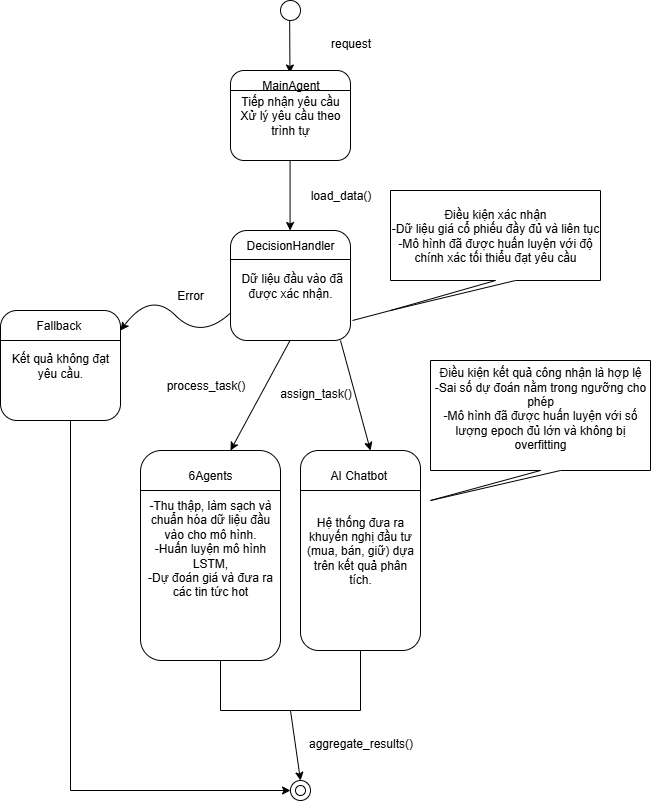

The diagram above was exported from draw.io. Its source (the exported page's mxGraphModel, read from the mxfile embedded in the PNG):
<mxGraphModel dx="1384" dy="1753" grid="1" gridSize="10" guides="1" tooltips="1" connect="1" arrows="1" fold="1" page="1" pageScale="1" pageWidth="850" pageHeight="1100" math="0" shadow="0">
  <root>
    <mxCell id="0" />
    <mxCell id="1" parent="0" />
    <mxCell id="BzZ3v_UXjA5oMVnoJN4J-97" value="" style="endArrow=classic;html=1;rounded=0;entryX=0.493;entryY=0.084;entryDx=0;entryDy=0;entryPerimeter=0;" edge="1" parent="1" target="BzZ3v_UXjA5oMVnoJN4J-105">
      <mxGeometry width="50" height="50" relative="1" as="geometry">
        <mxPoint x="-470.83000000000004" y="-130" as="sourcePoint" />
        <mxPoint x="-470.83000000000004" y="-90" as="targetPoint" />
      </mxGeometry>
    </mxCell>
    <mxCell id="BzZ3v_UXjA5oMVnoJN4J-98" value="Tiếp nhận yêu cầu&lt;div&gt;Xử lý yêu cầu theo trình tự&lt;/div&gt;" style="rounded=1;whiteSpace=wrap;html=1;" vertex="1" parent="1">
      <mxGeometry x="-530" y="-80" width="120" height="90" as="geometry" />
    </mxCell>
    <mxCell id="BzZ3v_UXjA5oMVnoJN4J-99" value="" style="endArrow=classic;html=1;rounded=0;" edge="1" parent="1">
      <mxGeometry width="50" height="50" relative="1" as="geometry">
        <mxPoint x="-470.42" y="10" as="sourcePoint" />
        <mxPoint x="-470.42" y="80" as="targetPoint" />
      </mxGeometry>
    </mxCell>
    <mxCell id="BzZ3v_UXjA5oMVnoJN4J-100" value="load_data()" style="text;html=1;align=center;verticalAlign=middle;resizable=0;points=[];autosize=1;strokeColor=none;fillColor=none;" vertex="1" parent="1">
      <mxGeometry x="-460" y="30" width="80" height="30" as="geometry" />
    </mxCell>
    <mxCell id="BzZ3v_UXjA5oMVnoJN4J-101" value="&lt;div&gt;&amp;nbsp;Dữ liệu đầu vào đã được xác nhận.&lt;/div&gt;" style="rounded=1;whiteSpace=wrap;html=1;" vertex="1" parent="1">
      <mxGeometry x="-530" y="80" width="120" height="110" as="geometry" />
    </mxCell>
    <mxCell id="BzZ3v_UXjA5oMVnoJN4J-102" value="process_task()" style="text;html=1;align=center;verticalAlign=middle;resizable=0;points=[];autosize=1;strokeColor=none;fillColor=none;" vertex="1" parent="1">
      <mxGeometry x="-605" y="220" width="100" height="30" as="geometry" />
    </mxCell>
    <mxCell id="BzZ3v_UXjA5oMVnoJN4J-103" value="" style="endArrow=classic;html=1;rounded=0;" edge="1" parent="1">
      <mxGeometry width="50" height="50" relative="1" as="geometry">
        <mxPoint x="-470.48" y="190" as="sourcePoint" />
        <mxPoint x="-530" y="300" as="targetPoint" />
      </mxGeometry>
    </mxCell>
    <mxCell id="BzZ3v_UXjA5oMVnoJN4J-104" value="" style="ellipse;whiteSpace=wrap;html=1;aspect=fixed;" vertex="1" parent="1">
      <mxGeometry x="-480" y="-150" width="20" height="20" as="geometry" />
    </mxCell>
    <mxCell id="BzZ3v_UXjA5oMVnoJN4J-105" value="MainAgent" style="text;html=1;align=center;verticalAlign=middle;resizable=0;points=[];autosize=1;strokeColor=none;fillColor=none;" vertex="1" parent="1">
      <mxGeometry x="-510" y="-80" width="80" height="30" as="geometry" />
    </mxCell>
    <mxCell id="BzZ3v_UXjA5oMVnoJN4J-106" value="" style="endArrow=none;html=1;rounded=0;" edge="1" parent="1">
      <mxGeometry width="50" height="50" relative="1" as="geometry">
        <mxPoint x="-530" y="-60" as="sourcePoint" />
        <mxPoint x="-410" y="-60" as="targetPoint" />
      </mxGeometry>
    </mxCell>
    <mxCell id="BzZ3v_UXjA5oMVnoJN4J-107" value="" style="endArrow=none;html=1;rounded=0;" edge="1" parent="1">
      <mxGeometry width="50" height="50" relative="1" as="geometry">
        <mxPoint x="-530" y="109" as="sourcePoint" />
        <mxPoint x="-410" y="109" as="targetPoint" />
      </mxGeometry>
    </mxCell>
    <mxCell id="BzZ3v_UXjA5oMVnoJN4J-108" value="DecisionHandler" style="text;html=1;align=center;verticalAlign=middle;whiteSpace=wrap;rounded=0;" vertex="1" parent="1">
      <mxGeometry x="-500" y="80" width="60" height="30" as="geometry" />
    </mxCell>
    <mxCell id="BzZ3v_UXjA5oMVnoJN4J-109" value="" style="ellipse;whiteSpace=wrap;html=1;aspect=fixed;" vertex="1" parent="1">
      <mxGeometry x="-470" y="630" width="20" height="20" as="geometry" />
    </mxCell>
    <mxCell id="BzZ3v_UXjA5oMVnoJN4J-110" value="" style="curved=1;endArrow=classic;html=1;rounded=0;exitX=0;exitY=0.75;exitDx=0;exitDy=0;" edge="1" parent="1" source="BzZ3v_UXjA5oMVnoJN4J-101">
      <mxGeometry width="50" height="50" relative="1" as="geometry">
        <mxPoint x="-610" y="190" as="sourcePoint" />
        <mxPoint x="-640" y="180" as="targetPoint" />
        <Array as="points">
          <mxPoint x="-560" y="190" />
          <mxPoint x="-610" y="140" />
        </Array>
      </mxGeometry>
    </mxCell>
    <mxCell id="BzZ3v_UXjA5oMVnoJN4J-111" value="Error" style="text;html=1;align=center;verticalAlign=middle;whiteSpace=wrap;rounded=0;" vertex="1" parent="1">
      <mxGeometry x="-600" y="130" width="60" height="30" as="geometry" />
    </mxCell>
    <mxCell id="BzZ3v_UXjA5oMVnoJN4J-112" value="Kết quả không đạt yêu cầu." style="rounded=1;whiteSpace=wrap;html=1;" vertex="1" parent="1">
      <mxGeometry x="-760" y="160" width="120" height="110" as="geometry" />
    </mxCell>
    <mxCell id="BzZ3v_UXjA5oMVnoJN4J-113" value="" style="endArrow=none;html=1;rounded=0;" edge="1" parent="1">
      <mxGeometry width="50" height="50" relative="1" as="geometry">
        <mxPoint x="-760" y="190" as="sourcePoint" />
        <mxPoint x="-640" y="190" as="targetPoint" />
      </mxGeometry>
    </mxCell>
    <mxCell id="BzZ3v_UXjA5oMVnoJN4J-114" value="Fallback&amp;nbsp;" style="text;html=1;align=center;verticalAlign=middle;whiteSpace=wrap;rounded=0;" vertex="1" parent="1">
      <mxGeometry x="-730" y="160" width="60" height="30" as="geometry" />
    </mxCell>
    <mxCell id="BzZ3v_UXjA5oMVnoJN4J-115" value="" style="ellipse;whiteSpace=wrap;html=1;aspect=fixed;" vertex="1" parent="1">
      <mxGeometry x="-465" y="635" width="10" height="10" as="geometry" />
    </mxCell>
    <mxCell id="BzZ3v_UXjA5oMVnoJN4J-116" value="Điều kiện xác nhận&lt;div&gt;-Dữ liệu giá cổ phiếu đầy đủ và liên tục&lt;/div&gt;&lt;div&gt;-Mô hình đã được huấn luyện với độ chính xác tối thiểu đạt yêu cầu&lt;/div&gt;" style="shape=callout;whiteSpace=wrap;html=1;perimeter=calloutPerimeter;position2=0;" vertex="1" parent="1">
      <mxGeometry x="-370" y="40" width="210" height="120" as="geometry" />
    </mxCell>
    <mxCell id="BzZ3v_UXjA5oMVnoJN4J-117" value="" style="endArrow=none;html=1;rounded=0;entryX=0;entryY=0;entryDx=0;entryDy=120;entryPerimeter=0;" edge="1" parent="1" target="BzZ3v_UXjA5oMVnoJN4J-116">
      <mxGeometry width="50" height="50" relative="1" as="geometry">
        <mxPoint x="-408" y="170" as="sourcePoint" />
        <mxPoint x="-345.7799999999999" y="160.00000000000009" as="targetPoint" />
      </mxGeometry>
    </mxCell>
    <mxCell id="BzZ3v_UXjA5oMVnoJN4J-118" value="Điều kiện kết quả công nhận là hợp lệ&lt;div&gt;-Sai số dự đoán nằm trong ngưỡng cho phép&lt;/div&gt;&lt;div&gt;-Mô hình đã được huấn luyện với số lượng epoch đủ lớn và không bị overfitting&lt;br&gt;&lt;div&gt;&lt;br&gt;&lt;/div&gt;&lt;/div&gt;" style="shape=callout;whiteSpace=wrap;html=1;perimeter=calloutPerimeter;position2=0;" vertex="1" parent="1">
      <mxGeometry x="-330" y="210" width="220" height="140" as="geometry" />
    </mxCell>
    <mxCell id="BzZ3v_UXjA5oMVnoJN4J-119" value="request" style="text;html=1;align=center;verticalAlign=middle;resizable=0;points=[];autosize=1;strokeColor=none;fillColor=none;" vertex="1" parent="1">
      <mxGeometry x="-440" y="-122" width="60" height="30" as="geometry" />
    </mxCell>
    <mxCell id="BzZ3v_UXjA5oMVnoJN4J-120" value="-Thu thập, làm sạch và chuẩn hóa dữ liệu đầu vào cho mô hình.&lt;div&gt;-Huấn luyện mô hình LSTM,&lt;/div&gt;&lt;div&gt;-Dự đoán giá và đưa ra các tin tức hot&lt;/div&gt;&lt;div&gt;&lt;div&gt;&lt;br&gt;&lt;/div&gt;&lt;/div&gt;" style="rounded=1;whiteSpace=wrap;html=1;" vertex="1" parent="1">
      <mxGeometry x="-620" y="300" width="140" height="210" as="geometry" />
    </mxCell>
    <mxCell id="BzZ3v_UXjA5oMVnoJN4J-121" value="" style="endArrow=none;html=1;rounded=0;" edge="1" parent="1">
      <mxGeometry width="50" height="50" relative="1" as="geometry">
        <mxPoint x="-620" y="340" as="sourcePoint" />
        <mxPoint x="-480" y="340" as="targetPoint" />
      </mxGeometry>
    </mxCell>
    <mxCell id="BzZ3v_UXjA5oMVnoJN4J-122" value="6Agents" style="text;html=1;align=center;verticalAlign=middle;whiteSpace=wrap;rounded=0;" vertex="1" parent="1">
      <mxGeometry x="-580" y="310" width="60" height="30" as="geometry" />
    </mxCell>
    <mxCell id="BzZ3v_UXjA5oMVnoJN4J-123" value="" style="endArrow=classic;html=1;rounded=0;" edge="1" parent="1">
      <mxGeometry width="50" height="50" relative="1" as="geometry">
        <mxPoint x="-420" y="190" as="sourcePoint" />
        <mxPoint x="-390" y="300" as="targetPoint" />
      </mxGeometry>
    </mxCell>
    <mxCell id="BzZ3v_UXjA5oMVnoJN4J-124" value="Hệ thống đưa ra khuyến nghị đầu tư (mua, bán, giữ) dựa trên kết quả phân tích." style="rounded=1;whiteSpace=wrap;html=1;" vertex="1" parent="1">
      <mxGeometry x="-460" y="300" width="120" height="200" as="geometry" />
    </mxCell>
    <mxCell id="BzZ3v_UXjA5oMVnoJN4J-125" value="" style="endArrow=none;html=1;rounded=0;" edge="1" parent="1">
      <mxGeometry width="50" height="50" relative="1" as="geometry">
        <mxPoint x="-460" y="340" as="sourcePoint" />
        <mxPoint x="-340" y="340" as="targetPoint" />
      </mxGeometry>
    </mxCell>
    <mxCell id="BzZ3v_UXjA5oMVnoJN4J-126" value="AI Chatbot&amp;nbsp;" style="text;html=1;align=center;verticalAlign=middle;whiteSpace=wrap;rounded=0;" vertex="1" parent="1">
      <mxGeometry x="-440" y="310" width="80" height="30" as="geometry" />
    </mxCell>
    <mxCell id="BzZ3v_UXjA5oMVnoJN4J-127" value="assign_task()" style="text;html=1;align=center;verticalAlign=middle;resizable=0;points=[];autosize=1;strokeColor=none;fillColor=none;" vertex="1" parent="1">
      <mxGeometry x="-490" y="228" width="90" height="30" as="geometry" />
    </mxCell>
    <mxCell id="BzZ3v_UXjA5oMVnoJN4J-128" value="" style="endArrow=none;html=1;rounded=0;" edge="1" parent="1">
      <mxGeometry width="50" height="50" relative="1" as="geometry">
        <mxPoint x="-540" y="560" as="sourcePoint" />
        <mxPoint x="-540" y="510" as="targetPoint" />
      </mxGeometry>
    </mxCell>
    <mxCell id="BzZ3v_UXjA5oMVnoJN4J-129" value="" style="endArrow=none;html=1;rounded=0;" edge="1" parent="1">
      <mxGeometry width="50" height="50" relative="1" as="geometry">
        <mxPoint x="-540" y="560" as="sourcePoint" />
        <mxPoint x="-400" y="560" as="targetPoint" />
      </mxGeometry>
    </mxCell>
    <mxCell id="BzZ3v_UXjA5oMVnoJN4J-130" value="" style="endArrow=none;html=1;rounded=0;" edge="1" parent="1">
      <mxGeometry width="50" height="50" relative="1" as="geometry">
        <mxPoint x="-400" y="560" as="sourcePoint" />
        <mxPoint x="-400" y="500" as="targetPoint" />
      </mxGeometry>
    </mxCell>
    <mxCell id="BzZ3v_UXjA5oMVnoJN4J-131" value="" style="endArrow=classic;html=1;rounded=0;entryX=0.5;entryY=0;entryDx=0;entryDy=0;" edge="1" parent="1" target="BzZ3v_UXjA5oMVnoJN4J-109">
      <mxGeometry width="50" height="50" relative="1" as="geometry">
        <mxPoint x="-470" y="560" as="sourcePoint" />
        <mxPoint x="-420" y="510" as="targetPoint" />
      </mxGeometry>
    </mxCell>
    <mxCell id="BzZ3v_UXjA5oMVnoJN4J-132" value="aggregate_results()" style="text;html=1;align=center;verticalAlign=middle;resizable=0;points=[];autosize=1;strokeColor=none;fillColor=none;" vertex="1" parent="1">
      <mxGeometry x="-465" y="578" width="130" height="30" as="geometry" />
    </mxCell>
    <mxCell id="BzZ3v_UXjA5oMVnoJN4J-133" value="" style="endArrow=none;html=1;rounded=0;" edge="1" parent="1">
      <mxGeometry width="50" height="50" relative="1" as="geometry">
        <mxPoint x="-690" y="640" as="sourcePoint" />
        <mxPoint x="-690" y="270" as="targetPoint" />
      </mxGeometry>
    </mxCell>
    <mxCell id="BzZ3v_UXjA5oMVnoJN4J-134" value="" style="endArrow=classic;html=1;rounded=0;entryX=0;entryY=0.5;entryDx=0;entryDy=0;" edge="1" parent="1" target="BzZ3v_UXjA5oMVnoJN4J-109">
      <mxGeometry width="50" height="50" relative="1" as="geometry">
        <mxPoint x="-690" y="640" as="sourcePoint" />
        <mxPoint x="-640" y="590" as="targetPoint" />
      </mxGeometry>
    </mxCell>
  </root>
</mxGraphModel>